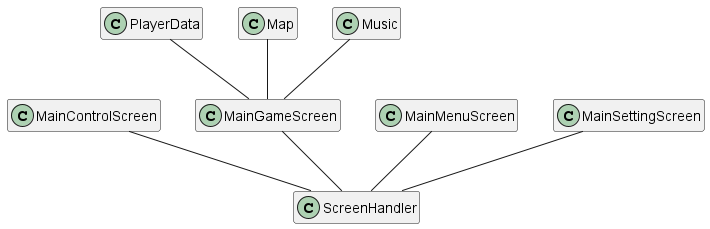

The diagram above was rendered by PlantUML. Its source (embedded in the PNG):
@startuml
'https://plantuml.com/class-diagram
hide empty members

class ScreenHandler{
}
class MainControlScreen{
}
class MainGameScreen{
}
class MainMenuScreen{
}
class MainSettingScreen{
}
class PlayerData{

}
class Map
class Music

MainSettingScreen -- ScreenHandler
MainGameScreen -- ScreenHandler
MainMenuScreen -- ScreenHandler
MainControlScreen -- ScreenHandler
PlayerData -- MainGameScreen
Map -- MainGameScreen
Music -- MainGameScreen
@enduml